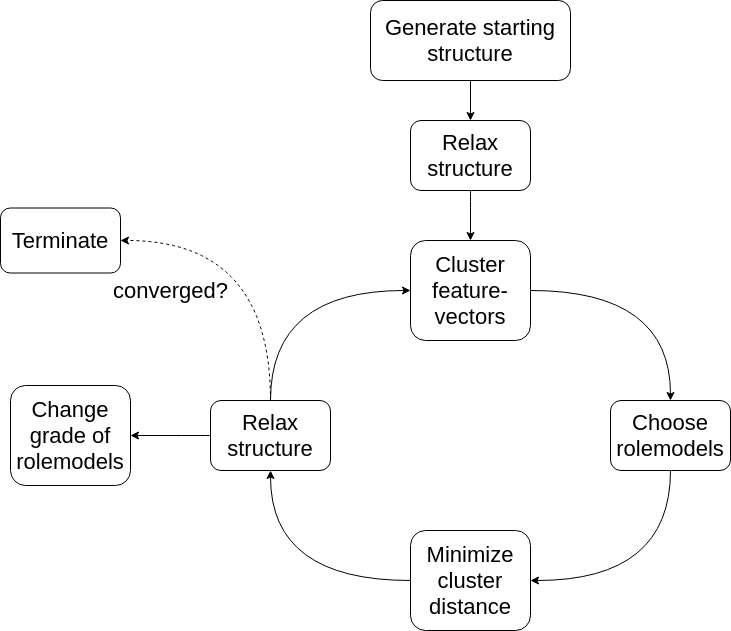

The diagram above was exported from draw.io. Its source (the exported page's mxGraphModel, read from the mxfile embedded in the PNG):
<mxGraphModel dx="1102" dy="1000" grid="1" gridSize="10" guides="1" tooltips="1" connect="1" arrows="1" fold="1" page="1" pageScale="1" pageWidth="1100" pageHeight="850" background="#ffffff" math="0" shadow="0">
  <root>
    <mxCell id="0" />
    <mxCell id="1" parent="0" />
    <mxCell id="11" value="" style="edgeStyle=orthogonalEdgeStyle;rounded=0;html=1;jettySize=auto;orthogonalLoop=1;fontSize=22;entryX=0.5;entryY=0;" parent="1" source="8" target="24" edge="1">
      <mxGeometry relative="1" as="geometry" />
    </mxCell>
    <mxCell id="8" value="Generate starting structure" style="rounded=1;whiteSpace=wrap;html=1;shadow=0;fontSize=22;" parent="1" vertex="1">
      <mxGeometry x="480" y="70" width="200" height="80" as="geometry" />
    </mxCell>
    <mxCell id="13" value="" style="edgeStyle=orthogonalEdgeStyle;rounded=0;html=1;jettySize=auto;orthogonalLoop=1;fontSize=22;curved=1;exitX=0.5;exitY=0;entryX=0;entryY=0.5;" parent="1" source="10" target="12" edge="1">
      <mxGeometry relative="1" as="geometry">
        <mxPoint x="660" y="345" as="sourcePoint" />
      </mxGeometry>
    </mxCell>
    <mxCell id="10" value="Relax structure" style="rounded=1;whiteSpace=wrap;html=1;shadow=0;fontSize=22;direction=east;" parent="1" vertex="1">
      <mxGeometry x="320" y="470" width="120" height="70" as="geometry" />
    </mxCell>
    <mxCell id="19" value="Terminate" style="rounded=1;whiteSpace=wrap;html=1;shadow=0;fontSize=22;direction=east;" parent="1" vertex="1">
      <mxGeometry x="110" y="277.5" width="120" height="65" as="geometry" />
    </mxCell>
    <mxCell id="15" value="" style="edgeStyle=orthogonalEdgeStyle;rounded=0;html=1;jettySize=auto;orthogonalLoop=1;fontSize=22;curved=1;exitX=1;exitY=0.5;entryX=0.5;entryY=0;" parent="1" source="12" target="14" edge="1">
      <mxGeometry relative="1" as="geometry" />
    </mxCell>
    <mxCell id="12" value="Cluster feature-vectors" style="rounded=1;whiteSpace=wrap;html=1;shadow=0;fontSize=22;direction=east;" parent="1" vertex="1">
      <mxGeometry x="520" y="310" width="120" height="100" as="geometry" />
    </mxCell>
    <mxCell id="17" value="" style="edgeStyle=orthogonalEdgeStyle;rounded=0;html=1;jettySize=auto;orthogonalLoop=1;fontSize=22;entryX=1;entryY=0.5;exitX=0.5;exitY=1;curved=1;" parent="1" source="14" target="16" edge="1">
      <mxGeometry relative="1" as="geometry" />
    </mxCell>
    <mxCell id="14" value="Choose rolemodels" style="rounded=1;whiteSpace=wrap;html=1;shadow=0;fontSize=22;direction=east;" parent="1" vertex="1">
      <mxGeometry x="720" y="470" width="120" height="70" as="geometry" />
    </mxCell>
    <mxCell id="18" style="edgeStyle=orthogonalEdgeStyle;rounded=0;html=1;exitX=0;exitY=0.5;jettySize=auto;orthogonalLoop=1;fontSize=22;curved=1;endSize=6;startSize=6;" parent="1" source="16" target="10" edge="1">
      <mxGeometry relative="1" as="geometry" />
    </mxCell>
    <mxCell id="22" style="edgeStyle=orthogonalEdgeStyle;curved=1;rounded=0;html=1;exitX=0;exitY=0.5;entryX=1;entryY=0.5;startSize=6;endSize=6;jettySize=auto;orthogonalLoop=1;fontSize=22;" parent="1" source="10" target="23" edge="1">
      <mxGeometry relative="1" as="geometry">
        <mxPoint x="299.5882352941178" y="360.2352941176471" as="targetPoint" />
      </mxGeometry>
    </mxCell>
    <mxCell id="16" value="Minimize cluster distance" style="rounded=1;whiteSpace=wrap;html=1;shadow=0;fontSize=22;direction=east;" parent="1" vertex="1">
      <mxGeometry x="520" y="600" width="120" height="100" as="geometry" />
    </mxCell>
    <mxCell id="23" value="Change grade of rolemodels" style="rounded=1;whiteSpace=wrap;html=1;shadow=0;fontSize=22;direction=east;" parent="1" vertex="1">
      <mxGeometry x="120" y="455" width="120" height="100" as="geometry" />
    </mxCell>
    <mxCell id="20" value="converged?&lt;br&gt;" style="edgeStyle=orthogonalEdgeStyle;curved=1;rounded=0;jettySize=auto;orthogonalLoop=1;fontSize=22;dashed=1;labelBorderColor=none;html=1;labelBackgroundColor=none;entryX=1;entryY=0.5;exitX=0.5;exitY=0;" parent="1" source="10" target="19" edge="1">
      <mxGeometry x="0.6774" y="50" relative="1" as="geometry">
        <mxPoint as="offset" />
        <mxPoint x="380" y="440" as="sourcePoint" />
        <Array as="points">
          <mxPoint x="380" y="310" />
        </Array>
      </mxGeometry>
    </mxCell>
    <mxCell id="25" value="" style="edgeStyle=orthogonalEdgeStyle;curved=1;rounded=0;html=1;labelBackgroundColor=none;startSize=6;endSize=6;jettySize=auto;orthogonalLoop=1;fontSize=22;entryX=0.5;entryY=0;" parent="1" source="24" target="12" edge="1">
      <mxGeometry relative="1" as="geometry">
        <mxPoint x="710" y="360" as="targetPoint" />
      </mxGeometry>
    </mxCell>
    <mxCell id="24" value="Relax structure" style="rounded=1;whiteSpace=wrap;html=1;shadow=0;fontSize=22;direction=east;" parent="1" vertex="1">
      <mxGeometry x="520" y="190" width="120" height="70" as="geometry" />
    </mxCell>
  </root>
</mxGraphModel>